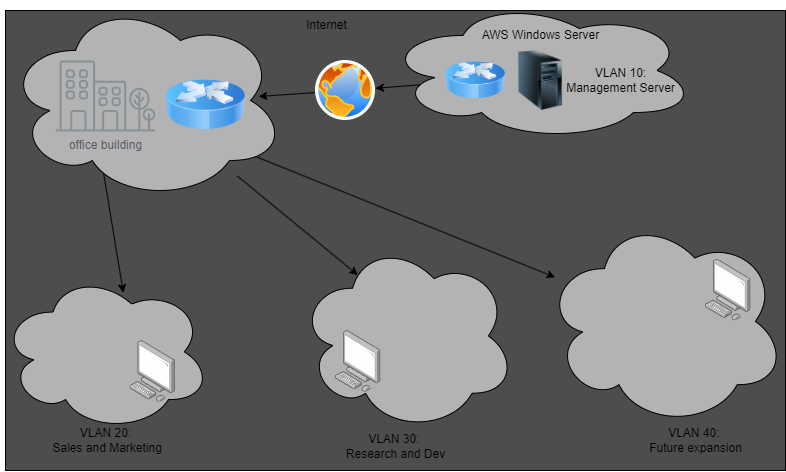

The diagram above was exported from draw.io. Its source (the exported page's mxGraphModel, read from the mxfile embedded in the PNG):
<mxGraphModel dx="1144" dy="566" grid="1" gridSize="10" guides="1" tooltips="1" connect="1" arrows="1" fold="1" page="1" pageScale="1" pageWidth="850" pageHeight="1100" math="0" shadow="0">
  <root>
    <mxCell id="0" />
    <mxCell id="1" parent="0" />
    <mxCell id="31" value="" style="rounded=0;whiteSpace=wrap;html=1;fillColor=#4D4D4D;" vertex="1" parent="1">
      <mxGeometry x="10" y="10" width="780" height="460" as="geometry" />
    </mxCell>
    <mxCell id="38" style="edgeStyle=none;html=1;entryX=0.904;entryY=0.48;entryDx=0;entryDy=0;entryPerimeter=0;" edge="1" parent="1" source="2" target="66">
      <mxGeometry relative="1" as="geometry">
        <mxPoint x="240" y="70" as="targetPoint" />
      </mxGeometry>
    </mxCell>
    <mxCell id="2" value="" style="aspect=fixed;perimeter=ellipsePerimeter;html=1;align=center;shadow=0;dashed=0;spacingTop=3;image;image=img/lib/active_directory/internet_globe.svg;fillColor=#66B2FF;" vertex="1" parent="1">
      <mxGeometry x="320" y="60" width="60" height="60" as="geometry" />
    </mxCell>
    <mxCell id="5" style="edgeStyle=none;html=1;" edge="1" parent="1" source="3" target="2">
      <mxGeometry relative="1" as="geometry" />
    </mxCell>
    <mxCell id="11" value="Internet" style="text;html=1;align=center;verticalAlign=middle;resizable=0;points=[];autosize=1;strokeColor=none;fillColor=none;" vertex="1" parent="1">
      <mxGeometry x="300.53999999999996" y="10" width="60" height="30" as="geometry" />
    </mxCell>
    <mxCell id="13" value="VLAN 20:&lt;br&gt;&amp;nbsp;Sales and Marketing" style="text;html=1;align=center;verticalAlign=middle;resizable=0;points=[];autosize=1;strokeColor=none;fillColor=none;" vertex="1" parent="1">
      <mxGeometry x="40" y="420" width="140" height="40" as="geometry" />
    </mxCell>
    <mxCell id="14" value="VLAN 30:&amp;nbsp;&lt;br&gt;Research and Dev" style="text;html=1;align=center;verticalAlign=middle;resizable=0;points=[];autosize=1;strokeColor=none;fillColor=none;" vertex="1" parent="1">
      <mxGeometry x="340" y="426.35" width="120" height="40" as="geometry" />
    </mxCell>
    <mxCell id="15" value="VLAN 40:&amp;nbsp;&lt;br&gt;Future expansion" style="text;html=1;align=center;verticalAlign=middle;resizable=0;points=[];autosize=1;strokeColor=none;fillColor=none;" vertex="1" parent="1">
      <mxGeometry x="640" y="420" width="120" height="40" as="geometry" />
    </mxCell>
    <mxCell id="39" style="edgeStyle=none;html=1;exitX=-0.025;exitY=0.663;exitDx=0;exitDy=0;exitPerimeter=0;" edge="1" parent="1" source="53" target="49">
      <mxGeometry relative="1" as="geometry">
        <mxPoint x="154.00640512409927" y="150" as="sourcePoint" />
      </mxGeometry>
    </mxCell>
    <mxCell id="60" style="edgeStyle=none;html=1;entryX=0.274;entryY=0.181;entryDx=0;entryDy=0;entryPerimeter=0;" edge="1" parent="1" source="66" target="63">
      <mxGeometry relative="1" as="geometry" />
    </mxCell>
    <mxCell id="61" style="edgeStyle=none;html=1;startArrow=none;" edge="1" parent="1" source="49" target="62">
      <mxGeometry relative="1" as="geometry" />
    </mxCell>
    <mxCell id="54" style="edgeStyle=none;html=1;exitX=0.35;exitY=0.86;exitDx=0;exitDy=0;exitPerimeter=0;entryX=0.585;entryY=0.129;entryDx=0;entryDy=0;entryPerimeter=0;" edge="1" parent="1" source="66" target="67">
      <mxGeometry relative="1" as="geometry">
        <mxPoint x="333.14225053078553" y="280" as="targetPoint" />
      </mxGeometry>
    </mxCell>
    <mxCell id="56" value="" style="ellipse;shape=cloud;whiteSpace=wrap;html=1;fillColor=#B3B3B3;" vertex="1" parent="1">
      <mxGeometry x="390" width="310" height="140" as="geometry" />
    </mxCell>
    <mxCell id="10" value="" style="image;html=1;image=img/lib/clip_art/computers/Server_Tower_128x128.png" vertex="1" parent="1">
      <mxGeometry x="510" y="50" width="70" height="60" as="geometry" />
    </mxCell>
    <mxCell id="3" value="" style="image;html=1;image=img/lib/clip_art/networking/Router_Icon_128x128.png" vertex="1" parent="1">
      <mxGeometry x="450" y="50" width="60" height="60" as="geometry" />
    </mxCell>
    <mxCell id="12" value="VLAN 10:&lt;br&gt;Management Server" style="text;html=1;align=center;verticalAlign=middle;resizable=0;points=[];autosize=1;strokeColor=none;fillColor=none;" vertex="1" parent="1">
      <mxGeometry x="560" y="60" width="130" height="40" as="geometry" />
    </mxCell>
    <mxCell id="30" value="AWS Windows Server" style="text;html=1;align=center;verticalAlign=middle;resizable=0;points=[];autosize=1;strokeColor=none;fillColor=none;" vertex="1" parent="1">
      <mxGeometry x="475" y="20" width="140" height="30" as="geometry" />
    </mxCell>
    <mxCell id="62" value="" style="ellipse;shape=cloud;whiteSpace=wrap;html=1;fillColor=#B3B3B3;" vertex="1" parent="1">
      <mxGeometry x="548.6" y="215.45" width="241.4" height="210.9" as="geometry" />
    </mxCell>
    <mxCell id="58" value="" style="points=[];aspect=fixed;html=1;align=center;shadow=0;dashed=0;image;image=img/lib/allied_telesis/computer_and_terminals/Personal_Computer.svg;fillColor=#B3B3B3;" vertex="1" parent="1">
      <mxGeometry x="710" y="258.65" width="45.6" height="61.800000000000004" as="geometry" />
    </mxCell>
    <mxCell id="63" value="" style="ellipse;shape=cloud;whiteSpace=wrap;html=1;fillColor=#B3B3B3;" vertex="1" parent="1">
      <mxGeometry x="302.8" y="240" width="217.2" height="190.9" as="geometry" />
    </mxCell>
    <mxCell id="57" value="" style="points=[];aspect=fixed;html=1;align=center;shadow=0;dashed=0;image;image=img/lib/allied_telesis/computer_and_terminals/Personal_Computer.svg;fillColor=#B3B3B3;" vertex="1" parent="1">
      <mxGeometry x="340" y="330" width="45.6" height="61.800000000000004" as="geometry" />
    </mxCell>
    <mxCell id="66" value="" style="ellipse;shape=cloud;whiteSpace=wrap;html=1;fillColor=#B3B3B3;" vertex="1" parent="1">
      <mxGeometry x="10" width="280" height="200" as="geometry" />
    </mxCell>
    <mxCell id="53" value="" style="image;html=1;image=img/lib/clip_art/networking/Router_Icon_128x128.png;fillColor=#4D4D4D;" vertex="1" parent="1">
      <mxGeometry x="170" y="64.5" width="80" height="80" as="geometry" />
    </mxCell>
    <mxCell id="49" value="office building" style="sketch=0;outlineConnect=0;gradientColor=none;fontColor=#545B64;strokeColor=none;fillColor=#879196;dashed=0;verticalLabelPosition=bottom;verticalAlign=top;align=center;html=1;fontSize=12;fontStyle=0;aspect=fixed;shape=mxgraph.aws4.illustration_office_building;pointerEvents=1" vertex="1" parent="1">
      <mxGeometry x="60" y="60" width="100" height="71" as="geometry" />
    </mxCell>
    <mxCell id="67" value="" style="ellipse;shape=cloud;whiteSpace=wrap;html=1;fillColor=#B3B3B3;" vertex="1" parent="1">
      <mxGeometry x="5" y="271.8" width="210" height="159.1" as="geometry" />
    </mxCell>
    <mxCell id="59" value="" style="points=[];aspect=fixed;html=1;align=center;shadow=0;dashed=0;image;image=img/lib/allied_telesis/computer_and_terminals/Personal_Computer.svg;fillColor=#B3B3B3;" vertex="1" parent="1">
      <mxGeometry x="134.39999999999998" y="340" width="45.6" height="61.800000000000004" as="geometry" />
    </mxCell>
  </root>
</mxGraphModel>